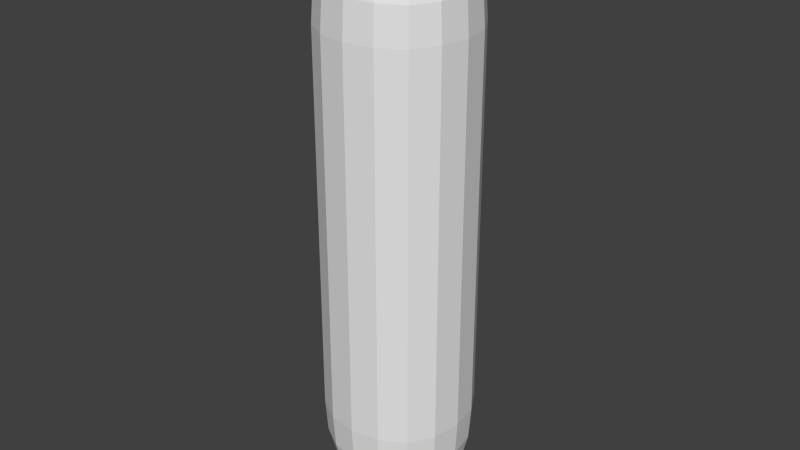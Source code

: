 # Source: thing.blend  (saved by Blender 2.76.0; exported with 4.5.12 LTS)
import bpy
from mathutils import Matrix  # noqa: F401  (used for matrix-valued properties, if any)

bpy.ops.wm.read_factory_settings(use_empty=True)
scene = bpy.context.scene
scene.name = 'Scene'

# ---- collections
col_collection_1 = bpy.data.collections.new('Collection 1'); scene.collection.children.link(col_collection_1)

# ---- world
world_world = bpy.data.worlds.new('World'); scene.world = world_world
world_world.color = (0.05088, 0.05088, 0.05088)
world_world.use_sun_shadow = False
world_world.sun_shadow_jitter_overblur = 0.0
world_world.cycles.sampling_method = 'MANUAL'
world_world.cycles.sample_map_resolution = 256

# ---- meshes
me_cube_001 = bpy.data.meshes.new('Cube.001')
me_cube_001.from_pydata([(-0.908, 0.0, 0.03733), (-0.9375, 0.0, 0.5), (-0.8472, 0.3628, 0.0434), (-0.8194, 0.0, -0.3507), (-0.8472, -0.3628, 0.0434), (-0.875, -0.375, 0.5), (-0.875, 0.375, 0.5), (-0.7639, 0.3264, -0.3264), (-0.7639, -0.3264, -0.3264), (0.0, 0.908, 0.03733), (0.0, 0.9375, 0.5), (0.3628, 0.8472, 0.0434), (0.0, 0.8194, -0.3507), (-0.3628, 0.8472, 0.0434), (-0.375, 0.875, 0.5), (0.375, 0.875, 0.5), (0.3264, 0.7639, -0.3264), (-0.3264, 0.7639, -0.3264), (0.908, 0.0, 0.03733), (0.9375, 0.0, 0.5), (0.8472, -0.3628, 0.0434), (0.8194, 0.0, -0.3507), (0.8472, 0.3628, 0.0434), (0.875, 0.375, 0.5), (0.875, -0.375, 0.5), (0.7639, -0.3264, -0.3264), (0.7639, 0.3264, -0.3264), (0.0, -0.908, 0.03733), (0.0, -0.9375, 0.5), (-0.3628, -0.8472, 0.0434), (0.0, -0.8194, -0.3507), (0.3628, -0.8472, 0.0434), (0.375, -0.875, 0.5), (-0.375, -0.875, 0.5), (-0.3264, -0.7639, -0.3264), (0.3264, -0.7639, -0.3264), (0.0, 0.0, -0.8785), (-0.3507, 0.0, -0.8194), (0.0, 0.3507, -0.8194), (0.3507, 0.0, -0.8194), (0.0, -0.3507, -0.8194), (-0.3264, -0.3264, -0.7639), (-0.3264, 0.3264, -0.7639), (0.3264, 0.3264, -0.7639), (0.3264, -0.3264, -0.7639), (0.9375, 0.0, 2.0), (0.9375, 0.0, 1.5), (0.875, 0.375, 2.0), (0.9375, 0.0, 2.5), (0.875, -0.375, 2.0), (0.875, -0.375, 1.5), (0.875, 0.375, 1.5), (0.875, 0.375, 2.5), (0.875, -0.375, 2.5), (0.9375, 0.0, 4.0), (0.9375, 0.0, 3.5), (0.875, 0.375, 4.0), (0.9375, 0.0, 4.5), (0.875, -0.375, 4.0), (0.875, -0.375, 3.5), (0.875, 0.375, 3.5), (0.875, 0.375, 4.5), (0.875, -0.375, 4.5), (-0.9375, 0.0, 2.0), (-0.9375, 0.0, 1.5), (-0.875, -0.375, 2.0), (-0.9375, 0.0, 2.5), (-0.875, 0.375, 2.0), (-0.875, 0.375, 1.5), (-0.875, -0.375, 1.5), (-0.875, -0.375, 2.5), (-0.875, 0.375, 2.5), (0.0, -0.9375, 2.0), (0.0, -0.9375, 1.5), (0.375, -0.875, 2.0), (0.0, -0.9375, 2.5), (-0.375, -0.875, 2.0), (-0.375, -0.875, 1.5), (0.375, -0.875, 1.5), (0.375, -0.875, 2.5), (-0.375, -0.875, 2.5), (0.0, 0.9375, 2.0), (0.0, 0.9375, 1.5), (-0.375, 0.875, 2.0), (0.0, 0.9375, 2.5), (0.375, 0.875, 2.0), (0.375, 0.875, 1.5), (-0.375, 0.875, 1.5), (-0.375, 0.875, 2.5), (0.375, 0.875, 2.5), (-0.908, 0.0, 5.963), (-0.9375, 0.0, 5.5), (-0.8472, -0.3628, 5.957), (-0.8194, 0.0, 6.351), (-0.8472, 0.3628, 5.957), (-0.875, 0.375, 5.5), (-0.875, -0.375, 5.5), (-0.7639, -0.3264, 6.326), (-0.7639, 0.3264, 6.326), (-0.9375, 0.0, 4.0), (-0.9375, 0.0, 3.5), (-0.875, -0.375, 4.0), (-0.9375, 0.0, 4.5), (-0.875, 0.375, 4.0), (-0.875, 0.375, 3.5), (-0.875, -0.375, 3.5), (-0.875, -0.375, 4.5), (-0.875, 0.375, 4.5), (0.0, -0.9375, 4.0), (0.0, -0.9375, 3.5), (0.375, -0.875, 4.0), (0.0, -0.9375, 4.5), (-0.375, -0.875, 4.0), (-0.375, -0.875, 3.5), (0.375, -0.875, 3.5), (0.375, -0.875, 4.5), (-0.375, -0.875, 4.5), (0.0, 0.9375, 4.0), (0.0, 0.9375, 3.5), (-0.375, 0.875, 4.0), (0.0, 0.9375, 4.5), (0.375, 0.875, 4.0), (0.375, 0.875, 3.5), (-0.375, 0.875, 3.5), (-0.375, 0.875, 4.5), (0.375, 0.875, 4.5), (0.0, 0.0, 6.878), (0.3507, 0.0, 6.819), (0.0, 0.3507, 6.819), (-0.3507, 0.0, 6.819), (0.0, -0.3507, 6.819), (0.3264, -0.3264, 6.764), (0.3264, 0.3264, 6.764), (-0.3264, 0.3264, 6.764), (-0.3264, -0.3264, 6.764), (0.0, -0.908, 5.963), (0.0, -0.9375, 5.5), (0.3628, -0.8472, 5.957), (0.0, -0.8194, 6.351), (-0.3628, -0.8472, 5.957), (-0.375, -0.875, 5.5), (0.375, -0.875, 5.5), (0.3264, -0.7639, 6.326), (-0.3264, -0.7639, 6.326), (0.0, 0.908, 5.963), (0.0, 0.9375, 5.5), (-0.3628, 0.8472, 5.957), (0.0, 0.8194, 6.351), (0.3628, 0.8472, 5.957), (0.375, 0.875, 5.5), (-0.375, 0.875, 5.5), (-0.3264, 0.7639, 6.326), (0.3264, 0.7639, 6.326), (0.908, 0.0, 5.963), (0.9375, 0.0, 5.5), (0.8472, 0.3628, 5.957), (0.8194, 0.0, 6.351), (0.8472, -0.3628, 5.957), (0.875, -0.375, 5.5), (0.875, 0.375, 5.5), (0.7639, 0.3264, 6.326), (0.7639, -0.3264, 6.326), (-0.599, -0.599, -0.3021), (-0.6654, -0.6654, 0.04948), (-0.6875, -0.6875, 0.5), (-0.875, -0.375, 1.0), (-0.9375, 0.0, 1.0), (-0.875, 0.375, 1.0), (-0.6875, 0.6875, 0.5), (-0.6654, 0.6654, 0.04948), (-0.599, 0.599, -0.3021), (-0.599, 0.3021, -0.599), (-0.6432, 0.0, -0.6432), (-0.599, -0.3021, -0.599), (-0.375, 0.875, 1.0), (0.0, 0.9375, 1.0), (0.375, 0.875, 1.0), (0.6875, 0.6875, 0.5), (0.6654, 0.6654, 0.04948), (0.599, 0.599, -0.3021), (0.3021, 0.599, -0.599), (0.0, 0.6432, -0.6432), (-0.3021, 0.599, -0.599), (0.875, 0.375, 1.0), (0.9375, 0.0, 1.0), (0.875, -0.375, 1.0), (0.6875, -0.6875, 0.5), (0.6654, -0.6654, 0.04948), (0.599, -0.599, -0.3021), (0.599, -0.3021, -0.599), (0.6432, 0.0, -0.6432), (0.599, 0.3021, -0.599), (0.375, -0.875, 1.0), (0.0, -0.9375, 1.0), (-0.375, -0.875, 1.0), (-0.3021, -0.599, -0.599), (0.0, -0.6432, -0.6432), (0.3021, -0.599, -0.599), (-0.875, -0.375, 3.0), (-0.9375, 0.0, 3.0), (-0.875, 0.375, 3.0), (-0.375, 0.875, 3.0), (0.0, 0.9375, 3.0), (0.375, 0.875, 3.0), (0.875, 0.375, 3.0), (0.9375, 0.0, 3.0), (0.875, -0.375, 3.0), (0.375, -0.875, 3.0), (0.0, -0.9375, 3.0), (-0.375, -0.875, 3.0), (0.6875, 0.6875, 1.5), (0.6875, 0.6875, 2.0), (0.6875, 0.6875, 2.5), (0.6875, -0.6875, 2.5), (0.6875, -0.6875, 2.0), (0.6875, -0.6875, 1.5), (-0.6875, -0.6875, 1.5), (-0.6875, -0.6875, 2.0), (-0.6875, -0.6875, 2.5), (-0.6875, 0.6875, 2.5), (-0.6875, 0.6875, 2.0), (-0.6875, 0.6875, 1.5), (-0.875, -0.375, 5.0), (-0.9375, 0.0, 5.0), (-0.875, 0.375, 5.0), (-0.375, 0.875, 5.0), (0.0, 0.9375, 5.0), (0.375, 0.875, 5.0), (0.875, 0.375, 5.0), (0.9375, 0.0, 5.0), (0.875, -0.375, 5.0), (0.375, -0.875, 5.0), (0.0, -0.9375, 5.0), (-0.375, -0.875, 5.0), (0.6875, 0.6875, 3.5), (0.6875, 0.6875, 4.0), (0.6875, 0.6875, 4.5), (0.6875, -0.6875, 4.5), (0.6875, -0.6875, 4.0), (0.6875, -0.6875, 3.5), (-0.6875, -0.6875, 3.5), (-0.6875, -0.6875, 4.0), (-0.6875, -0.6875, 4.5), (-0.6875, 0.6875, 4.5), (-0.6875, 0.6875, 4.0), (-0.6875, 0.6875, 3.5), (-0.599, -0.3021, 6.599), (-0.6432, 0.0, 6.643), (-0.599, 0.3021, 6.599), (-0.3021, 0.599, 6.599), (0.0, 0.6432, 6.643), (0.3021, 0.599, 6.599), (0.599, 0.3021, 6.599), (0.6432, 0.0, 6.643), (0.599, -0.3021, 6.599), (0.3021, -0.599, 6.599), (0.0, -0.6432, 6.643), (-0.3021, -0.599, 6.599), (-0.6875, -0.6875, 5.5), (-0.6654, -0.6654, 5.951), (-0.599, -0.599, 6.302), (-0.599, 0.599, 6.302), (-0.6654, 0.6654, 5.951), (-0.6875, 0.6875, 5.5), (0.6875, -0.6875, 5.5), (0.6654, -0.6654, 5.951), (0.599, -0.599, 6.302), (0.599, 0.599, 6.302), (0.6654, 0.6654, 5.951), (0.6875, 0.6875, 5.5), (-0.5093, -0.5093, -0.5093), (-0.6875, -0.6875, 1.0), (-0.5093, 0.5093, -0.5093), (-0.6875, 0.6875, 1.0), (0.5093, -0.5093, -0.5093), (0.6875, -0.6875, 1.0), (0.5093, 0.5093, -0.5093), (0.6875, 0.6875, 1.0), (-0.6875, -0.6875, 3.0), (-0.6875, 0.6875, 3.0), (0.6875, -0.6875, 3.0), (0.6875, 0.6875, 3.0), (-0.6875, -0.6875, 5.0), (-0.6875, 0.6875, 5.0), (0.6875, -0.6875, 5.0), (0.6875, 0.6875, 5.0), (-0.5093, -0.5093, 6.509), (-0.5093, 0.5093, 6.509), (0.5093, -0.5093, 6.509), (0.5093, 0.5093, 6.509)], [], [(0, 4, 5, 1), (1, 5, 165, 166), (4, 163, 164, 5), (5, 164, 271, 165), (0, 1, 6, 2), (2, 6, 168, 169), (1, 166, 167, 6), (6, 167, 273, 168), (0, 2, 7, 3), (3, 7, 171, 172), (2, 169, 170, 7), (7, 170, 272, 171), (0, 3, 8, 4), (4, 8, 162, 163), (3, 172, 173, 8), (8, 173, 270, 162), (9, 13, 14, 10), (10, 14, 174, 175), (13, 169, 168, 14), (14, 168, 273, 174), (9, 10, 15, 11), (11, 15, 177, 178), (10, 175, 176, 15), (15, 176, 277, 177), (9, 11, 16, 12), (12, 16, 180, 181), (11, 178, 179, 16), (16, 179, 276, 180), (9, 12, 17, 13), (13, 17, 170, 169), (12, 181, 182, 17), (17, 182, 272, 170), (18, 22, 23, 19), (19, 23, 183, 184), (22, 178, 177, 23), (23, 177, 277, 183), (18, 19, 24, 20), (20, 24, 186, 187), (19, 184, 185, 24), (24, 185, 275, 186), (18, 20, 25, 21), (21, 25, 189, 190), (20, 187, 188, 25), (25, 188, 274, 189), (18, 21, 26, 22), (22, 26, 179, 178), (21, 190, 191, 26), (26, 191, 276, 179), (27, 31, 32, 28), (28, 32, 192, 193), (31, 187, 186, 32), (32, 186, 275, 192), (27, 28, 33, 29), (29, 33, 164, 163), (28, 193, 194, 33), (33, 194, 271, 164), (27, 29, 34, 30), (30, 34, 195, 196), (29, 163, 162, 34), (34, 162, 270, 195), (27, 30, 35, 31), (31, 35, 188, 187), (30, 196, 197, 35), (35, 197, 274, 188), (36, 40, 41, 37), (37, 41, 173, 172), (40, 196, 195, 41), (41, 195, 270, 173), (36, 37, 42, 38), (38, 42, 182, 181), (37, 172, 171, 42), (42, 171, 272, 182), (36, 38, 43, 39), (39, 43, 191, 190), (38, 181, 180, 43), (43, 180, 276, 191), (36, 39, 44, 40), (40, 44, 197, 196), (39, 190, 189, 44), (44, 189, 274, 197), (45, 49, 50, 46), (46, 50, 185, 184), (49, 214, 215, 50), (50, 215, 275, 185), (45, 46, 51, 47), (47, 51, 210, 211), (46, 184, 183, 51), (51, 183, 277, 210), (45, 47, 52, 48), (48, 52, 204, 205), (47, 211, 212, 52), (52, 212, 281, 204), (45, 48, 53, 49), (49, 53, 213, 214), (48, 205, 206, 53), (53, 206, 280, 213), (54, 58, 59, 55), (55, 59, 206, 205), (58, 238, 239, 59), (59, 239, 280, 206), (54, 55, 60, 56), (56, 60, 234, 235), (55, 205, 204, 60), (60, 204, 281, 234), (54, 56, 61, 57), (57, 61, 228, 229), (56, 235, 236, 61), (61, 236, 285, 228), (54, 57, 62, 58), (58, 62, 237, 238), (57, 229, 230, 62), (62, 230, 284, 237), (63, 67, 68, 64), (64, 68, 167, 166), (67, 220, 221, 68), (68, 221, 273, 167), (63, 64, 69, 65), (65, 69, 216, 217), (64, 166, 165, 69), (69, 165, 271, 216), (63, 65, 70, 66), (66, 70, 198, 199), (65, 217, 218, 70), (70, 218, 278, 198), (63, 66, 71, 67), (67, 71, 219, 220), (66, 199, 200, 71), (71, 200, 279, 219), (72, 76, 77, 73), (73, 77, 194, 193), (76, 217, 216, 77), (77, 216, 271, 194), (72, 73, 78, 74), (74, 78, 215, 214), (73, 193, 192, 78), (78, 192, 275, 215), (72, 74, 79, 75), (75, 79, 207, 208), (74, 214, 213, 79), (79, 213, 280, 207), (72, 75, 80, 76), (76, 80, 218, 217), (75, 208, 209, 80), (80, 209, 278, 218), (81, 85, 86, 82), (82, 86, 176, 175), (85, 211, 210, 86), (86, 210, 277, 176), (81, 82, 87, 83), (83, 87, 221, 220), (82, 175, 174, 87), (87, 174, 273, 221), (81, 83, 88, 84), (84, 88, 201, 202), (83, 220, 219, 88), (88, 219, 279, 201), (81, 84, 89, 85), (85, 89, 212, 211), (84, 202, 203, 89), (89, 203, 281, 212), (90, 94, 95, 91), (91, 95, 224, 223), (94, 262, 263, 95), (95, 263, 283, 224), (90, 91, 96, 92), (92, 96, 258, 259), (91, 223, 222, 96), (96, 222, 282, 258), (90, 92, 97, 93), (93, 97, 246, 247), (92, 259, 260, 97), (97, 260, 286, 246), (90, 93, 98, 94), (94, 98, 261, 262), (93, 247, 248, 98), (98, 248, 287, 261), (99, 103, 104, 100), (100, 104, 200, 199), (103, 244, 245, 104), (104, 245, 279, 200), (99, 100, 105, 101), (101, 105, 240, 241), (100, 199, 198, 105), (105, 198, 278, 240), (99, 101, 106, 102), (102, 106, 222, 223), (101, 241, 242, 106), (106, 242, 282, 222), (99, 102, 107, 103), (103, 107, 243, 244), (102, 223, 224, 107), (107, 224, 283, 243), (108, 112, 113, 109), (109, 113, 209, 208), (112, 241, 240, 113), (113, 240, 278, 209), (108, 109, 114, 110), (110, 114, 239, 238), (109, 208, 207, 114), (114, 207, 280, 239), (108, 110, 115, 111), (111, 115, 231, 232), (110, 238, 237, 115), (115, 237, 284, 231), (108, 111, 116, 112), (112, 116, 242, 241), (111, 232, 233, 116), (116, 233, 282, 242), (117, 121, 122, 118), (118, 122, 203, 202), (121, 235, 234, 122), (122, 234, 281, 203), (117, 118, 123, 119), (119, 123, 245, 244), (118, 202, 201, 123), (123, 201, 279, 245), (117, 119, 124, 120), (120, 124, 225, 226), (119, 244, 243, 124), (124, 243, 283, 225), (117, 120, 125, 121), (121, 125, 236, 235), (120, 226, 227, 125), (125, 227, 285, 236), (126, 130, 131, 127), (127, 131, 254, 253), (130, 256, 255, 131), (131, 255, 288, 254), (126, 127, 132, 128), (128, 132, 251, 250), (127, 253, 252, 132), (132, 252, 289, 251), (126, 128, 133, 129), (129, 133, 248, 247), (128, 250, 249, 133), (133, 249, 287, 248), (126, 129, 134, 130), (130, 134, 257, 256), (129, 247, 246, 134), (134, 246, 286, 257), (135, 139, 140, 136), (136, 140, 233, 232), (139, 259, 258, 140), (140, 258, 282, 233), (135, 136, 141, 137), (137, 141, 264, 265), (136, 232, 231, 141), (141, 231, 284, 264), (135, 137, 142, 138), (138, 142, 255, 256), (137, 265, 266, 142), (142, 266, 288, 255), (135, 138, 143, 139), (139, 143, 260, 259), (138, 256, 257, 143), (143, 257, 286, 260), (144, 148, 149, 145), (145, 149, 227, 226), (148, 268, 269, 149), (149, 269, 285, 227), (144, 145, 150, 146), (146, 150, 263, 262), (145, 226, 225, 150), (150, 225, 283, 263), (144, 146, 151, 147), (147, 151, 249, 250), (146, 262, 261, 151), (151, 261, 287, 249), (144, 147, 152, 148), (148, 152, 267, 268), (147, 250, 251, 152), (152, 251, 289, 267), (153, 157, 158, 154), (154, 158, 230, 229), (157, 265, 264, 158), (158, 264, 284, 230), (153, 154, 159, 155), (155, 159, 269, 268), (154, 229, 228, 159), (159, 228, 285, 269), (153, 155, 160, 156), (156, 160, 252, 253), (155, 268, 267, 160), (160, 267, 289, 252), (153, 156, 161, 157), (157, 161, 266, 265), (156, 253, 254, 161), (161, 254, 288, 266)])
me_cube_001.use_remesh_preserve_volume = False
me_cube_001.use_remesh_preserve_attributes = False
me_cube_001.use_mirror_vertex_groups = False
me_cube_001.update()
arm_armature = bpy.data.armatures.new('Armature')  # bones are not reproduced

# ---- objects
ob_armature = bpy.data.objects.new('Armature', arm_armature)
ob_cube = bpy.data.objects.new('Cube', me_cube_001)

# ---- transforms, parenting, visibility, modifiers, constraints
ob_armature.location = (0.0, 0.0, 0.0)
ob_armature.lineart.crease_threshold = 0.0
ob_cube.parent = ob_armature
ob_cube.location = (0.0, 0.0, 0.0)
ob_cube.lineart.crease_threshold = 0.0
_vg = ob_cube.vertex_groups.new(name='Bone')
for _i, _w in zip([0, 1, 2, 3, 4, 5, 6, 7, 8, 9, 10, 11, 12, 13, 14, 15, 16, 17, 18, 19, 20, 21, 22, 23, 24, 25, 26, 27, 28, 29, 30, 31, 32, 33, 34, 35, 36, 37, 38, 39, 40, 41, 42, 43, 44, 45, 46, 47, 48, 49, 50, 51, 52, 53, 63, 64, 65, 66, 67, 68, 69, 70, 71, 72, 73, 74, 75, 76, 77, 78, 79, 80, 81, 82, 83, 84, 85, 86, 87, 88, 89, 162, 163, 164, 165, 166, 167, 168, 169, 170, 171, 172, 173, 174, 175, 176, 177, 178, 179, 180, 181, 182, 183, 184, 185, 186, 187, 188, 189, 190, 191, 192, 193, 194, 195, 196, 197, 198, 199, 200, 201, 202, 203, 204, 205, 206, 207, 208, 209, 210, 211, 212, 213, 214, 215, 216, 217, 218, 219, 220, 221, 270, 271, 272, 273, 274, 275, 276, 277, 278, 279, 280, 281], [0.99, 0.9753, 0.9897, 0.9952, 0.9897, 0.975, 0.975, 0.995, 0.995, 0.99, 0.9753, 0.9897, 0.9952, 0.9897, 0.975, 0.975, 0.995, 0.995, 0.99, 0.9753, 0.9897, 0.9952, 0.9897, 0.975, 0.975, 0.995, 0.995, 0.99, 0.9753, 0.9897, 0.9952, 0.9897, 0.975, 0.975, 0.995, 0.995, 0.9983, 0.9981, 0.9981, 0.9981, 0.9981, 0.9978, 0.9978, 0.9978, 0.9978, 0.5, 0.8183, 0.5, 0.1816, 0.5, 0.8172, 0.8172, 0.1828, 0.1828, 0.5, 0.8183, 0.5, 0.1816, 0.5, 0.8172, 0.8172, 0.1828, 0.1828, 0.5, 0.8183, 0.5, 0.1816, 0.5, 0.8172, 0.8172, 0.1828, 0.1828, 0.5, 0.8183, 0.5, 0.1816, 0.5, 0.8172, 0.8172, 0.1828, 0.1828, 0.9946, 0.9894, 0.9747, 0.9329, 0.9335, 0.9329, 0.9747, 0.9894, 0.9946, 0.997, 0.9972, 0.997, 0.9329, 0.9335, 0.9329, 0.9747, 0.9894, 0.9946, 0.997, 0.9972, 0.997, 0.9329, 0.9335, 0.9329, 0.9747, 0.9894, 0.9946, 0.997, 0.9972, 0.997, 0.9329, 0.9335, 0.9329, 0.997, 0.9972, 0.997, 0.0669, 0.06627, 0.0669, 0.0669, 0.06627, 0.0669, 0.0669, 0.06627, 0.0669, 0.0669, 0.06627, 0.0669, 0.8159, 0.5, 0.184, 0.184, 0.5, 0.8159, 0.8159, 0.5, 0.184, 0.184, 0.5, 0.8159, 0.9965, 0.9323, 0.9965, 0.9323, 0.9965, 0.9323, 0.9965, 0.9323, 0.0675, 0.0675, 0.0675, 0.0675]): _vg.add([_i], _w, 'REPLACE')
_vg = ob_cube.vertex_groups.new(name='Bone.001')
for _i, _w in zip([45, 46, 47, 48, 49, 50, 51, 52, 53, 54, 55, 56, 57, 58, 59, 60, 61, 62, 63, 64, 65, 66, 67, 68, 69, 70, 71, 72, 73, 74, 75, 76, 77, 78, 79, 80, 81, 82, 83, 84, 85, 86, 87, 88, 89, 91, 95, 96, 99, 100, 101, 102, 103, 104, 105, 106, 107, 108, 109, 110, 111, 112, 113, 114, 115, 116, 117, 118, 119, 120, 121, 122, 123, 124, 125, 136, 140, 141, 145, 149, 150, 154, 158, 159, 164, 165, 166, 167, 168, 174, 175, 176, 177, 183, 184, 185, 186, 192, 193, 194, 198, 199, 200, 201, 202, 203, 204, 205, 206, 207, 208, 209, 210, 211, 212, 213, 214, 215, 216, 217, 218, 219, 220, 221, 222, 223, 224, 225, 226, 227, 228, 229, 230, 231, 232, 233, 234, 235, 236, 237, 238, 239, 240, 241, 242, 243, 244, 245, 258, 263, 264, 269, 271, 273, 275, 277, 278, 279, 280, 281, 282, 283, 284, 285], [0.4968, 0.1805, 0.4968, 0.806, 0.4968, 0.1817, 0.1817, 0.8047, 0.8047, 0.7251, 0.8789, 0.7236, 0.2632, 0.7236, 0.8778, 0.8778, 0.2646, 0.2646, 0.4968, 0.1805, 0.4968, 0.806, 0.4968, 0.1817, 0.1817, 0.8047, 0.8047, 0.4968, 0.1805, 0.4968, 0.806, 0.4968, 0.1817, 0.1817, 0.8047, 0.8047, 0.4968, 0.1805, 0.4968, 0.806, 0.4968, 0.1817, 0.1817, 0.8047, 0.8047, 0.02154, 0.02234, 0.02234, 0.7251, 0.8789, 0.7236, 0.2632, 0.7236, 0.8778, 0.8778, 0.2646, 0.2646, 0.7251, 0.8789, 0.7236, 0.2632, 0.7236, 0.8778, 0.8778, 0.2646, 0.2646, 0.7251, 0.8789, 0.7236, 0.2632, 0.7236, 0.8778, 0.8778, 0.2646, 0.2646, 0.02154, 0.02234, 0.02234, 0.02154, 0.02234, 0.02234, 0.02154, 0.02234, 0.02234, 0.0002556, 0.06666, 0.06603, 0.06666, 0.0002556, 0.06666, 0.06603, 0.06666, 0.0002556, 0.06666, 0.06603, 0.06666, 0.0002556, 0.06666, 0.06603, 0.06666, 0.8975, 0.8985, 0.8975, 0.8975, 0.8985, 0.8975, 0.8975, 0.8985, 0.8975, 0.8975, 0.8985, 0.8975, 0.1829, 0.4967, 0.8033, 0.8033, 0.4967, 0.1829, 0.1829, 0.4967, 0.8033, 0.8033, 0.4967, 0.1829, 0.0971, 0.09621, 0.0971, 0.0971, 0.09621, 0.0971, 0.0971, 0.09621, 0.0971, 0.0971, 0.09621, 0.0971, 0.8767, 0.7219, 0.2661, 0.2661, 0.7219, 0.8767, 0.8767, 0.7219, 0.2661, 0.2661, 0.7219, 0.8767, 0.02319, 0.02319, 0.02319, 0.02319, 0.06726, 0.06726, 0.06726, 0.06726, 0.8966, 0.8966, 0.8966, 0.8966, 0.09793, 0.09793, 0.09793, 0.09793]): _vg.add([_i], _w, 'REPLACE')
_vg = ob_cube.vertex_groups.new(name='Bone.002')
for _i, _w in zip([54, 55, 56, 57, 58, 59, 60, 61, 62, 90, 91, 92, 93, 94, 95, 96, 97, 98, 99, 100, 101, 102, 103, 104, 105, 106, 107, 108, 109, 110, 111, 112, 113, 114, 115, 116, 117, 118, 119, 120, 121, 122, 123, 124, 125, 126, 127, 128, 129, 130, 131, 132, 133, 134, 135, 136, 137, 138, 139, 140, 141, 142, 143, 144, 145, 146, 147, 148, 149, 150, 151, 152, 153, 154, 155, 156, 157, 158, 159, 160, 161, 198, 199, 200, 201, 202, 203, 204, 205, 206, 207, 208, 209, 222, 223, 224, 225, 226, 227, 228, 229, 230, 231, 232, 233, 234, 235, 236, 237, 238, 239, 240, 241, 242, 243, 244, 245, 246, 247, 248, 249, 250, 251, 252, 253, 254, 255, 256, 257, 258, 259, 260, 261, 262, 263, 264, 265, 266, 267, 268, 269, 278, 279, 280, 281, 282, 283, 284, 285, 286, 287, 288, 289], [0.2661, 0.09691, 0.2675, 0.7336, 0.2675, 0.09773, 0.09773, 0.7321, 0.7321, 0.9854, 0.9638, 0.985, 0.993, 0.985, 0.9634, 0.9634, 0.9926, 0.9926, 0.2661, 0.09691, 0.2675, 0.7336, 0.2675, 0.09773, 0.09773, 0.7321, 0.7321, 0.2661, 0.09691, 0.2675, 0.7336, 0.2675, 0.09773, 0.09773, 0.7321, 0.7321, 0.2661, 0.09691, 0.2675, 0.7336, 0.2675, 0.09773, 0.09773, 0.7321, 0.7321, 0.9976, 0.9972, 0.9972, 0.9972, 0.9972, 0.9968, 0.9968, 0.9968, 0.9968, 0.9854, 0.9638, 0.985, 0.993, 0.985, 0.9634, 0.9634, 0.9926, 0.9926, 0.9854, 0.9638, 0.985, 0.993, 0.985, 0.9634, 0.9634, 0.9926, 0.9926, 0.9854, 0.9638, 0.985, 0.993, 0.985, 0.9634, 0.9634, 0.9926, 0.9926, 0.0212, 0.02046, 0.0212, 0.0212, 0.02046, 0.0212, 0.0212, 0.02046, 0.0212, 0.0212, 0.02046, 0.0212, 0.9017, 0.9026, 0.9017, 0.9017, 0.9026, 0.9017, 0.9017, 0.9026, 0.9017, 0.9017, 0.9026, 0.9017, 0.09863, 0.2691, 0.7306, 0.7306, 0.2691, 0.09863, 0.09863, 0.2691, 0.7306, 0.7306, 0.2691, 0.09863, 0.9956, 0.9959, 0.9956, 0.9956, 0.9959, 0.9956, 0.9956, 0.9959, 0.9956, 0.9956, 0.9959, 0.9956, 0.963, 0.9845, 0.9921, 0.9921, 0.9845, 0.963, 0.963, 0.9845, 0.9921, 0.9921, 0.9845, 0.963, 0.0219, 0.0219, 0.0219, 0.0219, 0.9009, 0.9009, 0.9009, 0.9009, 0.9948, 0.9948, 0.9948, 0.9948]): _vg.add([_i], _w, 'REPLACE')
_m = ob_cube.modifiers.new('Armature', 'ARMATURE')
_m.object = ob_armature

# ---- collection membership
col_collection_1.objects.link(ob_armature)
col_collection_1.objects.link(ob_cube)

# ---- scene / render settings (as saved in the file)
scene.frame_start = 1; scene.frame_end = 250; scene.frame_set(1)
scene.render.engine = 'BLENDER_EEVEE_NEXT'
scene.render.resolution_percentage = 50
scene.render.dither_intensity = 0.0
scene.cycles.use_denoising = False
scene.cycles.samples = 10
scene.cycles.sampling_pattern = 'TABULATED_SOBOL'
scene.cycles.light_sampling_threshold = 0.0
scene.cycles.use_adaptive_sampling = False
scene.cycles.use_light_tree = False
scene.cycles.blur_glossy = 0.0
scene.cycles.pixel_filter_type = 'GAUSSIAN'
scene.cycles.sample_clamp_indirect = 0.0
scene.view_settings.view_transform = 'Standard'
bpy.context.view_layer.update()

# ---- added for rendering (the .blend has no active camera and no usable light): camera, sun
cam_auto = bpy.data.cameras.new('AutoCamera')
cam_auto.lens = 50.0
cam_auto.sensor_width = 36.0
cam_auto.clip_end = 1000.0
ob_auto_camera = bpy.data.objects.new('AutoCamera', cam_auto)
scene.collection.objects.link(ob_auto_camera)
ob_auto_camera.location = (7.58467, -9.1016, 9.06773)
ob_auto_camera.rotation_euler = (1.09748, -7.21219e-08, 0.694738)
scene.camera = ob_auto_camera
light_auto_sun = bpy.data.lights.new('AutoSun', 'SUN')
light_auto_sun.energy = 3.0
light_auto_sun.angle = 0.0523599
ob_auto_sun = bpy.data.objects.new('AutoSun', light_auto_sun)
scene.collection.objects.link(ob_auto_sun)
ob_auto_sun.rotation_euler = (0.872665, 0.174533, 0.523599)
bpy.context.view_layer.update()

